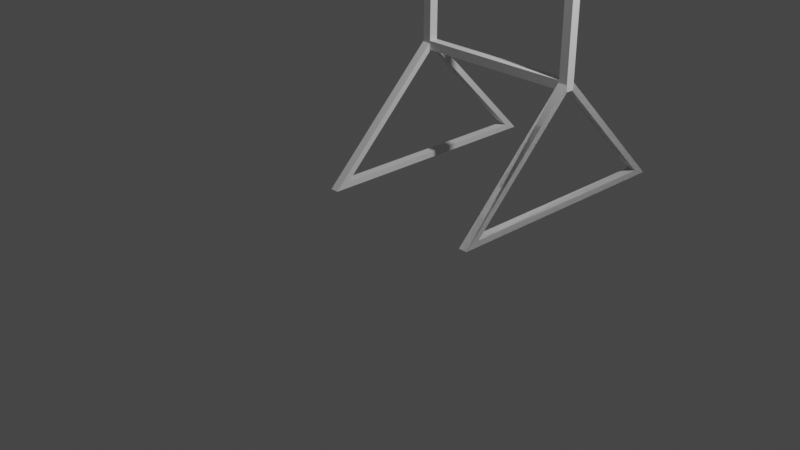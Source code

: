 # Source: gate.blend  (saved by Blender 2.81.16; exported with 4.5.12 LTS)
import bpy
from mathutils import Matrix  # noqa: F401  (used for matrix-valued properties, if any)

bpy.ops.wm.read_factory_settings(use_empty=True)
scene = bpy.context.scene
scene.name = 'Scene'

# ---- collections
col_collection = bpy.data.collections.new('Collection'); scene.collection.children.link(col_collection)

# ---- world
world_world = bpy.data.worlds.new('World'); scene.world = world_world
world_world.use_nodes = True; world_world.node_tree.nodes.clear()
_N = world_world.node_tree.nodes; _L = world_world.node_tree.links
n0 = _N.new('ShaderNodeOutputWorld'); n0.name = 'World Output'; n0.location = (300, 300)
n1 = _N.new('ShaderNodeBackground'); n1.name = 'Background'; n1.location = (10, 300)
n1.inputs[0].default_value = (0.05088, 0.05088, 0.05088, 1.0)
_L.new(n1.outputs[0], n0.inputs[0])
n0.is_active_output = True
world_world.color = (0.05088, 0.05088, 0.05088)
world_world.use_sun_shadow = False
world_world.sun_shadow_jitter_overblur = 0.0

# ---- cameras
cam_camera = bpy.data.cameras.new('Camera')
cam_camera.clip_end = 100.0
cam_camera.ortho_scale = 7.314

# ---- lights
light_light = bpy.data.lights.new('Light', 'POINT')
light_light.transmission_factor = 0.0
light_light.energy = 1000.0
light_light.shadow_soft_size = 0.1
light_light.shadow_maximum_resolution = 0.006
light_light.use_absolute_resolution = True

# ---- meshes
me_plane = bpy.data.meshes.new('Plane')
me_plane.from_pydata([(0.9672, 1.454, 3.271), (-1.033, 1.454, 3.27), (0.969, 1.44, 1.271), (-1.031, 1.44, 1.27), (0.8682, 1.441, 1.372), (0.8666, 1.453, 3.171), (-0.9321, 1.453, 3.169), (-0.9304, 1.441, 1.37), (0.8682, 1.336, 1.373), (0.8666, 1.349, 3.171), (-0.9321, 1.349, 3.17), (-0.9304, 1.336, 1.371), (0.969, 1.336, 1.272), (0.9672, 1.35, 3.272), (-1.033, 1.35, 3.27), (-1.031, 1.336, 1.27), (0.8792, 2.803, -0.01738), (0.8646, 1.395, 1.404), (0.8659, -0.02553, -0.003956), (0.8781, 2.638, 0.05169), (0.8652, 1.395, 1.307), (0.8663, 0.1397, 0.06355), (0.8781, 2.638, 0.05169), (0.8652, 1.395, 1.307), (0.8663, 0.1397, 0.06355), (0.8792, 2.803, -0.01738), (0.8646, 1.395, 1.404), (0.8659, -0.02553, -0.003956), (0.9756, 2.638, 0.05224), (0.9628, 1.394, 1.307), (0.9639, 0.1392, 0.0641), (0.9768, 2.802, -0.01683), (0.9622, 1.395, 1.404), (0.9635, -0.02598, -0.003407), (0.8792, 2.803, -0.01738), (0.8646, 1.395, 1.404), (0.8659, -0.02553, -0.003956), (0.8781, 2.638, 0.05169), (0.8652, 1.395, 1.307), (0.8663, 0.1397, 0.06355), (0.8781, 2.638, 0.05169), (0.8652, 1.395, 1.307), (0.8663, 0.1397, 0.06355), (0.8792, 2.803, -0.01738), (0.8646, 1.395, 1.404), (0.8659, -0.02553, -0.003956), (0.9756, 2.638, 0.05224), (0.9628, 1.394, 1.307), (0.9639, 0.1392, 0.0641), (0.9768, 2.802, -0.01683), (0.9622, 1.395, 1.404), (0.9635, -0.02598, -0.003407), (-1.019, 2.803, -0.01909), (-1.034, 1.395, 1.402), (-1.032, -0.02553, -0.005668), (-1.02, 2.638, 0.04998), (-1.033, 1.395, 1.305), (-1.032, 0.1397, 0.06184), (-1.02, 2.638, 0.04998), (-1.033, 1.395, 1.305), (-1.032, 0.1397, 0.06184), (-1.019, 2.803, -0.01909), (-1.034, 1.395, 1.402), (-1.032, -0.02553, -0.005668), (-0.9227, 2.638, 0.05053), (-0.9356, 1.394, 1.306), (-0.9345, 0.1392, 0.06239), (-0.9215, 2.802, -0.01854), (-0.9361, 1.395, 1.402), (-0.9349, -0.02598, -0.005118)], [], [(9, 8, 12, 13), (5, 0, 2, 4), (6, 1, 0, 5), (7, 3, 1, 6), (4, 2, 3, 7), (10, 9, 13, 14), (11, 10, 14, 15), (8, 11, 15, 12), (3, 2, 12, 15), (0, 1, 14, 13), (4, 7, 11, 8), (6, 5, 9, 10), (1, 3, 15, 14), (2, 0, 13, 12), (7, 6, 10, 11), (5, 4, 8, 9), (22, 24, 30, 28), (20, 17, 16, 19), (21, 18, 17, 20), (19, 16, 18, 21), (26, 27, 33, 32), (24, 23, 29, 30), (17, 18, 27, 26), (19, 21, 24, 22), (20, 19, 22, 23), (18, 16, 25, 27), (16, 17, 26, 25), (21, 20, 23, 24), (29, 28, 31, 32), (30, 29, 32, 33), (28, 30, 33, 31), (23, 22, 28, 29), (27, 25, 31, 33), (25, 26, 32, 31), (40, 42, 48, 46), (38, 35, 34, 37), (39, 36, 35, 38), (37, 34, 36, 39), (44, 45, 51, 50), (47, 46, 49, 50), (48, 47, 50, 51), (46, 48, 51, 49), (41, 40, 46, 47), (45, 43, 49, 51), (43, 44, 50, 49), (58, 60, 66, 64), (56, 53, 52, 55), (57, 54, 53, 56), (55, 52, 54, 57), (62, 63, 69, 68), (65, 64, 67, 68), (66, 65, 68, 69), (64, 66, 69, 67), (59, 58, 64, 65), (63, 61, 67, 69), (61, 62, 68, 67)])
_uv = me_plane.uv_layers.new(name='UVMap')
_uv.uv.foreach_set('vector', [0.05033, 0.05033, 0.05033, 0.9497, 0.0, 1.0, 0.0, 0.0, 0.05033, 0.05033, 0.0, 0.0, 0.0, 1.0, 0.05033, 0.9497, 0.9497, 0.05033, 1.0, 0.0, 0.0, 0.0, 0.05033, 0.05033, 0.9497, 0.9497, 1.0, 1.0, 1.0, 0.0, 0.9497, 0.05033, 0.05033, 0.9497, 0.0, 1.0, 1.0, 1.0, 0.9497, 0.9497, 0.9497, 0.05033, 0.05033, 0.05033, 0.0, 0.0, 1.0, 0.0, 0.9497, 0.9497, 0.9497, 0.05033, 1.0, 0.0, 1.0, 1.0, 0.05033, 0.9497, 0.9497, 0.9497, 1.0, 1.0, 0.0, 1.0, 1.0, 1.0, 0.0, 1.0, 0.0, 1.0, 1.0, 1.0, 0.0, 0.0, 1.0, 0.0, 1.0, 0.0, 0.0, 0.0, 0.05033, 0.9497, 0.9497, 0.9497, 0.9497, 0.9497, 0.05033, 0.9497, 0.9497, 0.05033, 0.05033, 0.05033, 0.05033, 0.05033, 0.9497, 0.05033, 1.0, 0.0, 1.0, 1.0, 1.0, 1.0, 1.0, 0.0, 0.0, 1.0, 0.0, 0.0, 0.0, 0.0, 0.0, 1.0, 0.9497, 0.9497, 0.9497, 0.05033, 0.9497, 0.05033, 0.9497, 0.9497, 0.05033, 0.05033, 0.05033, 0.9497, 0.05033, 0.9497, 0.05033, 0.05033, 0.08243, 0.03415, 0.9659, 0.9176, 0.9659, 0.9176, 0.08243, 0.03415, 0.9659, 0.03415, 1.0, 0.0, 0.0, 0.0, 0.08243, 0.03415, 0.9659, 0.9176, 1.0, 1.0, 1.0, 0.0, 0.9659, 0.03415, 0.08243, 0.03415, 0.0, 0.0, 1.0, 1.0, 0.9659, 0.9176, 1.0, 0.0, 1.0, 1.0, 1.0, 1.0, 1.0, 0.0, 0.9659, 0.9176, 0.9659, 0.03415, 0.9659, 0.03415, 0.9659, 0.9176, 1.0, 0.0, 1.0, 1.0, 1.0, 1.0, 1.0, 0.0, 0.08243, 0.03415, 0.9659, 0.9176, 0.9659, 0.9176, 0.08243, 0.03415, 0.9659, 0.03415, 0.08243, 0.03415, 0.08243, 0.03415, 0.9659, 0.03415, 1.0, 1.0, 0.0, 0.0, 0.0, 0.0, 1.0, 1.0, 0.0, 0.0, 1.0, 0.0, 1.0, 0.0, 0.0, 0.0, 0.9659, 0.9176, 0.9659, 0.03415, 0.9659, 0.03415, 0.9659, 0.9176, 0.9659, 0.03415, 0.08243, 0.03415, 0.0, 0.0, 1.0, 0.0, 0.9659, 0.9176, 0.9659, 0.03415, 1.0, 0.0, 1.0, 1.0, 0.08243, 0.03415, 0.9659, 0.9176, 1.0, 1.0, 0.0, 0.0, 0.9659, 0.03415, 0.08243, 0.03415, 0.08243, 0.03415, 0.9659, 0.03415, 1.0, 1.0, 0.0, 0.0, 0.0, 0.0, 1.0, 1.0, 0.0, 0.0, 1.0, 0.0, 1.0, 0.0, 0.0, 0.0, 0.08243, 0.03415, 0.9659, 0.9176, 0.9659, 0.9176, 0.08243, 0.03415, 0.9659, 0.03415, 1.0, 0.0, 0.0, 0.0, 0.08243, 0.03415, 0.9659, 0.9176, 1.0, 1.0, 1.0, 0.0, 0.9659, 0.03415, 0.08243, 0.03415, 0.0, 0.0, 1.0, 1.0, 0.9659, 0.9176, 1.0, 0.0, 1.0, 1.0, 1.0, 1.0, 1.0, 0.0, 0.9659, 0.03415, 0.08243, 0.03415, 0.0, 0.0, 1.0, 0.0, 0.9659, 0.9176, 0.9659, 0.03415, 1.0, 0.0, 1.0, 1.0, 0.08243, 0.03415, 0.9659, 0.9176, 1.0, 1.0, 0.0, 0.0, 0.9659, 0.03415, 0.08243, 0.03415, 0.08243, 0.03415, 0.9659, 0.03415, 1.0, 1.0, 0.0, 0.0, 0.0, 0.0, 1.0, 1.0, 0.0, 0.0, 1.0, 0.0, 1.0, 0.0, 0.0, 0.0, 0.08243, 0.03415, 0.9659, 0.9176, 0.9659, 0.9176, 0.08243, 0.03415, 0.9659, 0.03415, 1.0, 0.0, 0.0, 0.0, 0.08243, 0.03415, 0.9659, 0.9176, 1.0, 1.0, 1.0, 0.0, 0.9659, 0.03415, 0.08243, 0.03415, 0.0, 0.0, 1.0, 1.0, 0.9659, 0.9176, 1.0, 0.0, 1.0, 1.0, 1.0, 1.0, 1.0, 0.0, 0.9659, 0.03415, 0.08243, 0.03415, 0.0, 0.0, 1.0, 0.0, 0.9659, 0.9176, 0.9659, 0.03415, 1.0, 0.0, 1.0, 1.0, 0.08243, 0.03415, 0.9659, 0.9176, 1.0, 1.0, 0.0, 0.0, 0.9659, 0.03415, 0.08243, 0.03415, 0.08243, 0.03415, 0.9659, 0.03415, 1.0, 1.0, 0.0, 0.0, 0.0, 0.0, 1.0, 1.0, 0.0, 0.0, 1.0, 0.0, 1.0, 0.0, 0.0, 0.0])
me_plane.use_remesh_fix_poles = True
me_plane.use_remesh_preserve_attributes = False
me_plane.use_mirror_vertex_groups = False
me_plane.update()

# ---- objects
ob_light = bpy.data.objects.new('Light', light_light)
ob_camera = bpy.data.objects.new('Camera', cam_camera)
ob_plane = bpy.data.objects.new('Plane', me_plane)

# ---- transforms, parenting, visibility, modifiers, constraints
ob_light.location = (4.076, 1.005, 5.904)
ob_light.rotation_euler = (0.6503, 0.05522, 1.866)
ob_light.lock_rotations_4d = False
ob_light.empty_display_type = 'ARROWS'
ob_light.color = (0.0, 0.0, 0.0, 0.0)
ob_light.lineart.crease_threshold = 0.0
ob_camera.location = (7.359, -6.926, 4.958)
ob_camera.rotation_euler = (1.109, 0.0, 0.8149)
ob_camera.lock_rotations_4d = False
ob_camera.empty_display_type = 'ARROWS'
ob_camera.color = (0.0, 0.0, 0.0, 0.0)
ob_camera.display_type = 'WIRE'
ob_camera.lineart.crease_threshold = 0.0
ob_plane.location = (0.0, 0.0, 0.0)
ob_plane.lineart.crease_threshold = 0.0

# ---- collection membership
col_collection.objects.link(ob_light)
col_collection.objects.link(ob_camera)
col_collection.objects.link(ob_plane)

# ---- scene / render settings (as saved in the file)
scene.camera = ob_camera
scene.frame_start = 1; scene.frame_end = 250; scene.frame_set(1)
scene.render.engine = 'BLENDER_EEVEE_NEXT'
scene.cycles.use_denoising = False
scene.cycles.samples = 128
scene.cycles.sampling_pattern = 'TABULATED_SOBOL'
scene.cycles.use_adaptive_sampling = False
scene.cycles.use_light_tree = False
scene.view_settings.view_transform = 'Filmic'
bpy.context.view_layer.update()
